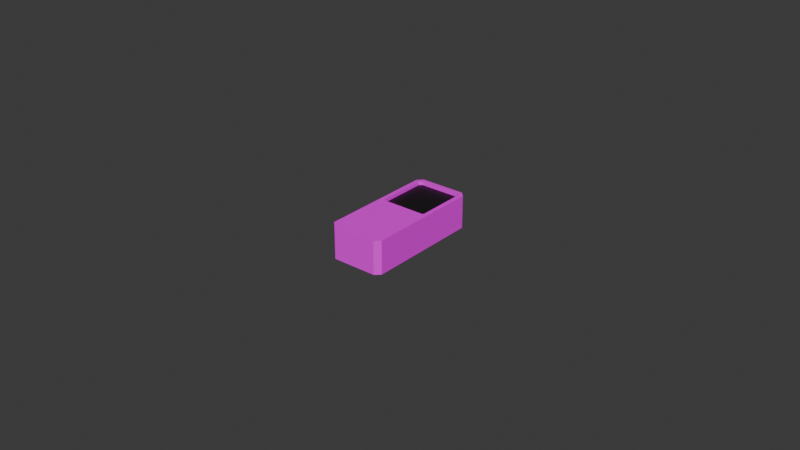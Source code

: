 # Source: handheld.blend  (saved by Blender 4.0.36; exported with 4.5.12 LTS)
import bpy
from mathutils import Matrix  # noqa: F401  (used for matrix-valued properties, if any)

bpy.ops.wm.read_factory_settings(use_empty=True)
scene = bpy.context.scene
scene.name = 'Scene'

# ---- collections
col_collection = bpy.data.collections.new('Collection'); scene.collection.children.link(col_collection)

# ---- images (referenced by path relative to the original .blend; pixels are not part of the script)
import os
ASSET_DIR = os.environ.get("B2B_ASSET_DIR", "")  # directory of the original .blend (textures are referenced by path, not embedded)
HERE = os.path.dirname(os.path.abspath(__file__))  # packed textures are extracted next to this script under _unpacked/

def load_image(name, relpath, width, height, colorspace="sRGB"):
    """Load a texture the original file referenced (path relative to the .blend, or extracted next to this script)."""
    p = next((c for c in (os.path.join(HERE, relpath), os.path.join(ASSET_DIR, relpath)) if relpath and os.path.exists(c)), "")
    if p:
        img = bpy.data.images.load(p, check_existing=True)
        img.name = name
    else:  # same state as the original file: an image datablock whose file is absent (Cycles renders it pink)
        img = bpy.data.images.new(name, width, height)
        img.source = "FILE"
        img.filepath = "//" + (relpath or name)
    img.colorspace_settings.name = colorspace
    return img
img_handheld = load_image('Handheld', 'handheld_body.png', 1024, 1024, 'sRGB')

# ---- materials (node trees are filled in below, after node groups)
mat_body = bpy.data.materials.new('Body')
mat_body.alpha_threshold = 0.0
mat_body.use_transparent_shadow = False
mat_body.roughness = 0.5
mat_body.line_color = (0.0, 0.0, 0.0, 1.0)
mat_emptyscreen = bpy.data.materials.new('EmptyScreen')
mat_emptyscreen.use_transparent_shadow = False

# ---- material node trees
mat_body.use_nodes = True; mat_body.node_tree.nodes.clear()
_N = mat_body.node_tree.nodes; _L = mat_body.node_tree.links
n0 = _N.new('ShaderNodeOutputMaterial'); n0.name = 'Material Output'; n0.location = (300, 300)
n1 = _N.new('ShaderNodeBsdfPrincipled'); n1.name = 'Principled BSDF'; n1.location = (10, 300)
n1.inputs[3].default_value = 1.45
n2 = _N.new('ShaderNodeTexImage'); n2.name = 'Image Texture'; n2.location = (-280, 260)
n2.image = img_handheld
_L.new(n1.outputs[0], n0.inputs[0])
_L.new(n2.outputs[0], n1.inputs[0])
n0.is_active_output = True
mat_emptyscreen.use_nodes = True; mat_emptyscreen.node_tree.nodes.clear()
_N = mat_emptyscreen.node_tree.nodes; _L = mat_emptyscreen.node_tree.links
n0 = _N.new('ShaderNodeBsdfPrincipled'); n0.name = 'Principled BSDF'; n0.location = (10, 300)
n0.inputs[0].default_value = (0.007881, 0.007881, 0.007881, 1.0)
n0.inputs[3].default_value = 1.45
n1 = _N.new('ShaderNodeOutputMaterial'); n1.name = 'Material Output'; n1.location = (300, 300)
_L.new(n0.outputs[0], n1.inputs[0])
n1.is_active_output = True

# ---- world
world_world = bpy.data.worlds.new('World'); scene.world = world_world
world_world.use_nodes = True; world_world.node_tree.nodes.clear()
_N = world_world.node_tree.nodes; _L = world_world.node_tree.links
n0 = _N.new('ShaderNodeOutputWorld'); n0.name = 'World Output'; n0.location = (300, 300)
n1 = _N.new('ShaderNodeBackground'); n1.name = 'Background'; n1.location = (10, 300)
n1.inputs[0].default_value = (0.05088, 0.05088, 0.05088, 1.0)
_L.new(n1.outputs[0], n0.inputs[0])
n0.is_active_output = True
world_world.color = (0.05088, 0.05088, 0.05088)
world_world.use_sun_shadow = False
world_world.sun_shadow_jitter_overblur = 0.0

# ---- meshes
me_cube = bpy.data.meshes.new('Cube')
me_cube.from_pydata([(-0.00887, -0.009517, -0.004358), (0.00887, -0.009517, -0.004358), (-0.007257, -0.02965, -0.004358), (-0.00887, -0.02804, -0.004358), (-0.00887, 0.009007, -0.004358), (-0.007257, 0.01062, -0.004358), (-0.006662, 0.009184, 0.006286), (-0.007434, 0.008412, 0.006286), (0.00887, -0.02804, -0.004358), (0.007257, -0.02965, -0.004358), (0.007257, 0.01062, -0.004358), (0.00887, 0.009007, -0.004358), (0.007434, 0.008413, 0.006286), (0.006662, 0.009184, 0.006286), (0.007257, 0.01062, 0.006286), (0.00887, 0.009007, 0.006286), (-0.00887, 0.009007, 0.006286), (-0.007257, 0.01062, 0.006286), (0.006662, 0.009184, 0.005162), (0.007434, 0.008413, 0.005162), (-0.007434, 0.008412, 0.005162), (-0.006662, 0.009184, 0.005162), (-0.00887, -0.009517, 0.006286), (0.00887, -0.009517, 0.006286), (-0.007257, -0.02965, 0.006286), (-0.00887, -0.02804, 0.006286), (0.00887, -0.02804, 0.006286), (0.007257, -0.02965, 0.006286), (-0.006813, -0.00808, 0.006286), (-0.007434, -0.00746, 0.006286), (-0.007434, -0.00746, 0.005162), (-0.006813, -0.00808, 0.005162), (0.007434, -0.00766, 0.006286), (0.007014, -0.00808, 0.006286), (0.007014, -0.00808, 0.005162), (0.007434, -0.00766, 0.005162)], [], [(1, 8, 9, 2, 3, 0), (13, 6, 21, 18), (15, 23, 1, 11), (2, 9, 27, 24), (10, 11, 1, 0, 4, 5), (4, 0, 22, 16), (10, 5, 17, 14), (23, 26, 8, 1), (10, 14, 15, 11), (2, 24, 25, 3), (27, 9, 8, 26), (17, 5, 4, 16), (0, 3, 25, 22), (7, 29, 30, 20), (13, 12, 15, 14), (7, 6, 17, 16), (34, 35, 19, 18, 21, 20, 30, 31), (6, 13, 14, 17), (28, 33, 34, 31), (6, 7, 20, 21), (22, 29, 7, 16), (12, 32, 23, 15), (12, 13, 18, 19), (22, 25, 24, 27, 26, 23), (28, 29, 22), (30, 29, 28, 31), (23, 33, 28, 22), (32, 33, 23), (32, 35, 34, 33), (32, 12, 19, 35)])
me_cube.polygons.foreach_set('material_index', [0, 0, 0, 0, 0, 0, 0, 0, 0, 0, 0, 0, 0, 0, 0, 0, 1, 0, 0, 0, 0, 0, 0, 0, 0, 0, 0, 0, 0, 0])
_uv = me_cube.uv_layers.new(name='UVMap')
_uv.uv.foreach_set('vector', [0.01194, 0.3301, 0.01194, 0.03743, 0.03743, 0.01194, 0.2667, 0.01194, 0.2922, 0.03743, 0.2922, 0.3301, 0.2635, 0.9829, 0.03274, 0.9881, 0.04382, 0.9677, 0.2488, 0.964, 0.3161, 0.5972, 0.3161, 0.3046, 0.4842, 0.3046, 0.4842, 0.5972, 0.8123, 0.8864, 0.8123, 0.6571, 0.9804, 0.6571, 0.9804, 0.8864, 0.03743, 0.6482, 0.01194, 0.6227, 0.01194, 0.3301, 0.2922, 0.3301, 0.2922, 0.6227, 0.2667, 0.6482, 0.6763, 0.01194, 0.6763, 0.3046, 0.5081, 0.3046, 0.5081, 0.01194, 0.4842, 0.6571, 0.4842, 0.8864, 0.3161, 0.8864, 0.3161, 0.6571, 0.3161, 0.3046, 0.3161, 0.01194, 0.4842, 0.01194, 0.4842, 0.3046, 0.4842, 0.6571, 0.3161, 0.6571, 0.3161, 0.6211, 0.4842, 0.6211, 0.8123, 0.8864, 0.9804, 0.8864, 0.9804, 0.9224, 0.8123, 0.9224, 0.9804, 0.6571, 0.8123, 0.6571, 0.8123, 0.6211, 0.9804, 0.6211, 0.3161, 0.8864, 0.4842, 0.8864, 0.4842, 0.9224, 0.3161, 0.9224, 0.6763, 0.3046, 0.6763, 0.5972, 0.5081, 0.5972, 0.5081, 0.3046, 0.01194, 0.9682, 0.0223, 0.6928, 0.04268, 0.7062, 0.0323, 0.9547, 0.7535, 0.9165, 0.7657, 0.9043, 0.7884, 0.9137, 0.7629, 0.9392, 0.5308, 0.9043, 0.543, 0.9165, 0.5336, 0.9392, 0.5081, 0.9137, 0.2552, 0.692, 0.2623, 0.6989, 0.2607, 0.9507, 0.2488, 0.964, 0.04382, 0.9677, 0.0323, 0.9547, 0.04268, 0.7062, 0.05123, 0.6957, 0.543, 0.9165, 0.7535, 0.9165, 0.7629, 0.9392, 0.5336, 0.9392, 0.03933, 0.6777, 0.2702, 0.672, 0.2552, 0.692, 0.05123, 0.6957, 0.03274, 0.9881, 0.01194, 0.9682, 0.0323, 0.9547, 0.04382, 0.9677, 0.5081, 0.6211, 0.5308, 0.6536, 0.5308, 0.9043, 0.5081, 0.9137, 0.7657, 0.9043, 0.7657, 0.6504, 0.7884, 0.6211, 0.7884, 0.9137, 0.2813, 0.961, 0.2635, 0.9829, 0.2488, 0.964, 0.2607, 0.9507, 0.7002, 0.5972, 0.7002, 0.3046, 0.7256, 0.2791, 0.9549, 0.2791, 0.9804, 0.3046, 0.9804, 0.5972, 0.5406, 0.6438, 0.5308, 0.6536, 0.5081, 0.6211, 0.04268, 0.7062, 0.0223, 0.6928, 0.03933, 0.6777, 0.05123, 0.6957, 0.7884, 0.6211, 0.759, 0.6438, 0.5406, 0.6438, 0.5081, 0.6211, 0.7657, 0.6504, 0.759, 0.6438, 0.7884, 0.6211, 0.2813, 0.6848, 0.2623, 0.6989, 0.2552, 0.692, 0.2702, 0.672, 0.2813, 0.6848, 0.2813, 0.961, 0.2607, 0.9507, 0.2623, 0.6989])
me_cube.materials.append(mat_body)
me_cube.materials.append(mat_emptyscreen)
me_cube.use_mirror_vertex_groups = False
me_cube.use_paint_bone_selection = False
me_cube.use_paint_mask = True
me_cube.update()

# ---- objects
ob_cube = bpy.data.objects.new('Cube', me_cube)

# ---- transforms, parenting, visibility, modifiers, constraints
ob_cube.location = (0.0, 0.0, 0.0)
ob_cube.lock_rotations_4d = False
ob_cube.empty_display_type = 'ARROWS'
ob_cube.lineart.crease_threshold = 0.0

# ---- collection membership
col_collection.objects.link(ob_cube)

# ---- scene / render settings (as saved in the file)
scene.frame_start = 1; scene.frame_end = 250; scene.frame_set(1)
scene.render.engine = 'BLENDER_EEVEE_NEXT'
scene.cycles.sampling_pattern = 'TABULATED_SOBOL'
bpy.context.view_layer.update()

# ---- added for rendering (the .blend has no active camera and no usable light): camera, sun
cam_auto = bpy.data.cameras.new('AutoCamera')
cam_auto.lens = 50.0
cam_auto.sensor_width = 36.0
cam_auto.clip_end = 1000.0
ob_auto_camera = bpy.data.objects.new('AutoCamera', cam_auto)
scene.collection.objects.link(ob_auto_camera)
ob_auto_camera.location = (0.185045, -0.23157, 0.149)
ob_auto_camera.rotation_euler = (1.09748, -7.21219e-08, 0.694738)
scene.camera = ob_auto_camera
light_auto_sun = bpy.data.lights.new('AutoSun', 'SUN')
light_auto_sun.energy = 3.0
light_auto_sun.angle = 0.0523599
ob_auto_sun = bpy.data.objects.new('AutoSun', light_auto_sun)
scene.collection.objects.link(ob_auto_sun)
ob_auto_sun.rotation_euler = (0.872665, 0.174533, 0.523599)
bpy.context.view_layer.update()
